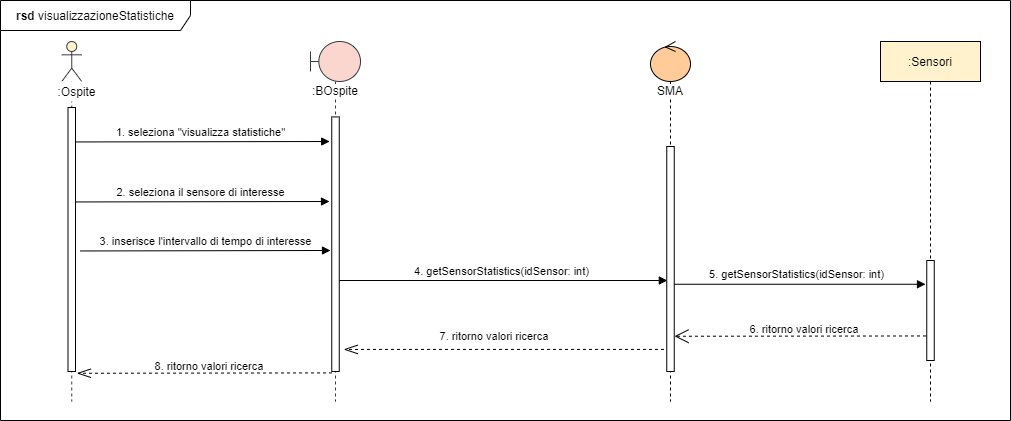

The diagram above was exported from draw.io. Its source (the exported page's mxGraphModel, read from the mxfile embedded in the PNG):
<mxGraphModel dx="1326" dy="1975" grid="1" gridSize="10" guides="1" tooltips="1" connect="1" arrows="1" fold="1" page="1" pageScale="1" pageWidth="827" pageHeight="1169" math="0" shadow="0">
  <root>
    <mxCell id="0" />
    <mxCell id="1" parent="0" />
    <mxCell id="yAodXcxc0bv4qq1QAj_a-29" value="&lt;b&gt;rsd &lt;/b&gt;visualizzazioneStatistiche" style="shape=umlFrame;whiteSpace=wrap;html=1;fillColor=#ffffff;width=190;height=30;" parent="1" vertex="1">
      <mxGeometry x="60" y="-1130" width="1010" height="420" as="geometry" />
    </mxCell>
    <mxCell id="ziMO1aSny8uf3uI-RHJb-1" value="1. seleziona &quot;visualizza statistiche&quot;" style="html=1;verticalAlign=bottom;startArrow=none;endArrow=block;startSize=8;startFill=0;entryX=-0.276;entryY=0.609;entryDx=0;entryDy=0;entryPerimeter=0;" parent="1" edge="1">
      <mxGeometry x="0.0032" relative="1" as="geometry">
        <mxPoint x="130.00000000000023" y="-988.54" as="sourcePoint" />
        <mxPoint x="389.18000000000006" y="-988.9990499999999" as="targetPoint" />
        <mxPoint as="offset" />
      </mxGeometry>
    </mxCell>
    <mxCell id="ziMO1aSny8uf3uI-RHJb-2" value="2. seleziona il sensore di interesse" style="html=1;verticalAlign=bottom;startArrow=none;endArrow=block;startSize=8;startFill=0;" parent="1" edge="1">
      <mxGeometry x="0.0032" relative="1" as="geometry">
        <mxPoint x="130.00000000000023" y="-928.54" as="sourcePoint" />
        <mxPoint x="389" y="-929" as="targetPoint" />
        <mxPoint as="offset" />
      </mxGeometry>
    </mxCell>
    <mxCell id="ziMO1aSny8uf3uI-RHJb-3" value="4. getSensorStatistics(idSensor: int)" style="html=1;verticalAlign=bottom;startArrow=none;endArrow=block;startSize=8;startFill=0;entryX=0.076;entryY=0.747;entryDx=0;entryDy=0;entryPerimeter=0;" parent="1" edge="1">
      <mxGeometry relative="1" as="geometry">
        <mxPoint x="394.5" y="-849.9950000000001" as="sourcePoint" />
        <mxPoint x="726.8199999999999" y="-849.9950000000001" as="targetPoint" />
      </mxGeometry>
    </mxCell>
    <mxCell id="ziMO1aSny8uf3uI-RHJb-4" value="" style="endArrow=openThin;dashed=1;endFill=0;endSize=12;html=1;entryX=1.606;entryY=0.862;entryDx=0;entryDy=0;entryPerimeter=0;" parent="1" edge="1">
      <mxGeometry width="160" relative="1" as="geometry">
        <mxPoint x="729.5" y="-781.0679" as="sourcePoint" />
        <mxPoint x="403.2950000000001" y="-781.0679" as="targetPoint" />
        <Array as="points" />
      </mxGeometry>
    </mxCell>
    <mxCell id="ziMO1aSny8uf3uI-RHJb-5" value="&lt;span style=&quot;font-size: 11px&quot;&gt;7. ritorno valori ricerca&amp;nbsp;&lt;/span&gt;" style="text;html=1;align=center;verticalAlign=middle;resizable=0;points=[];autosize=1;" parent="1" vertex="1">
      <mxGeometry x="490" y="-805.24" width="130" height="20" as="geometry" />
    </mxCell>
    <mxCell id="ziMO1aSny8uf3uI-RHJb-6" value="" style="endArrow=openThin;dashed=1;endFill=0;endSize=12;html=1;exitX=0.037;exitY=0.92;exitDx=0;exitDy=0;exitPerimeter=0;" parent="1" edge="1">
      <mxGeometry width="160" relative="1" as="geometry">
        <mxPoint x="391.5274999999999" y="-757.604" as="sourcePoint" />
        <mxPoint x="136.4150000000002" y="-757.24" as="targetPoint" />
        <Array as="points" />
      </mxGeometry>
    </mxCell>
    <mxCell id="ziMO1aSny8uf3uI-RHJb-7" value="&lt;span style=&quot;font-size: 11px&quot;&gt;8. ritorno valori ricerca&amp;nbsp;&lt;/span&gt;" style="text;html=1;align=center;verticalAlign=middle;resizable=0;points=[];autosize=1;" parent="1" vertex="1">
      <mxGeometry x="205.07000000000005" y="-775.24" width="130" height="20" as="geometry" />
    </mxCell>
    <mxCell id="ziMO1aSny8uf3uI-RHJb-8" value="" style="shape=umlLifeline;participant=umlActor;perimeter=lifelinePerimeter;whiteSpace=wrap;html=1;container=1;collapsible=0;recursiveResize=0;verticalAlign=top;spacingTop=36;outlineConnect=0;strokeColor=#36393d;fillColor=#FFF2CC;" parent="1" vertex="1">
      <mxGeometry x="121.25" y="-1089" width="20" height="360" as="geometry" />
    </mxCell>
    <mxCell id="ziMO1aSny8uf3uI-RHJb-9" value="" style="html=1;points=[];perimeter=orthogonalPerimeter;fillColor=#ffffff;" parent="ziMO1aSny8uf3uI-RHJb-8" vertex="1">
      <mxGeometry x="6.25" y="66" width="7.5" height="264" as="geometry" />
    </mxCell>
    <mxCell id="ziMO1aSny8uf3uI-RHJb-10" value=":Ospite" style="text;html=1;strokeColor=none;align=center;verticalAlign=middle;whiteSpace=wrap;rounded=0;fillColor=#ffffff;" parent="1" vertex="1">
      <mxGeometry x="100" y="-1049" width="72.5" height="20" as="geometry" />
    </mxCell>
    <mxCell id="ziMO1aSny8uf3uI-RHJb-11" value=":Sensori" style="shape=umlLifeline;perimeter=lifelinePerimeter;whiteSpace=wrap;html=1;container=1;collapsible=0;recursiveResize=0;outlineConnect=0;fillColor=#FFF2CC;" parent="1" vertex="1">
      <mxGeometry x="940" y="-1089" width="100" height="360" as="geometry" />
    </mxCell>
    <mxCell id="ziMO1aSny8uf3uI-RHJb-12" value="5. getSensorStatistics(idSensor: int)" style="html=1;verticalAlign=bottom;startArrow=none;endArrow=block;startSize=8;startFill=0;" parent="ziMO1aSny8uf3uI-RHJb-11" edge="1">
      <mxGeometry x="-0.0043" y="1" relative="1" as="geometry">
        <mxPoint x="-210.67647058823536" y="242.76" as="sourcePoint" />
        <mxPoint x="45" y="242.76" as="targetPoint" />
        <mxPoint as="offset" />
      </mxGeometry>
    </mxCell>
    <mxCell id="ziMO1aSny8uf3uI-RHJb-13" value="" style="html=1;points=[];perimeter=orthogonalPerimeter;fillColor=#ffffff;" parent="ziMO1aSny8uf3uI-RHJb-11" vertex="1">
      <mxGeometry x="46.25" y="219" width="7.5" height="100" as="geometry" />
    </mxCell>
    <mxCell id="ziMO1aSny8uf3uI-RHJb-14" value="" style="endArrow=open;dashed=1;endFill=0;endSize=12;html=1;exitX=-0.107;exitY=0.847;exitDx=0;exitDy=0;exitPerimeter=0;" parent="ziMO1aSny8uf3uI-RHJb-11" edge="1">
      <mxGeometry width="160" relative="1" as="geometry">
        <mxPoint x="45.44749999999999" y="294.4600000000001" as="sourcePoint" />
        <mxPoint x="-206" y="294.76" as="targetPoint" />
      </mxGeometry>
    </mxCell>
    <mxCell id="ziMO1aSny8uf3uI-RHJb-15" value="&lt;span style=&quot;background-color: rgb(255 , 255 , 255)&quot;&gt;:BOspite&lt;/span&gt;" style="shape=umlLifeline;participant=umlBoundary;perimeter=lifelinePerimeter;whiteSpace=wrap;html=1;container=1;collapsible=0;recursiveResize=0;verticalAlign=top;spacingTop=36;outlineConnect=0;strokeColor=#36393d;fillColor=#FAD6CF;size=40;" parent="1" vertex="1">
      <mxGeometry x="370" y="-1089" width="50" height="360" as="geometry" />
    </mxCell>
    <mxCell id="ziMO1aSny8uf3uI-RHJb-16" value="" style="html=1;points=[];perimeter=orthogonalPerimeter;fillColor=#ffffff;" parent="ziMO1aSny8uf3uI-RHJb-15" vertex="1">
      <mxGeometry x="21.25" y="75.45" width="7.5" height="254.55" as="geometry" />
    </mxCell>
    <mxCell id="ziMO1aSny8uf3uI-RHJb-17" value="&lt;span style=&quot;background-color: rgb(255 , 255 , 255)&quot;&gt;SMA&lt;/span&gt;" style="shape=umlLifeline;participant=umlControl;perimeter=lifelinePerimeter;whiteSpace=wrap;html=1;container=1;collapsible=0;recursiveResize=0;verticalAlign=top;spacingTop=36;outlineConnect=0;fillColor=#FFCC99;" parent="1" vertex="1">
      <mxGeometry x="710" y="-1089" width="40" height="360" as="geometry" />
    </mxCell>
    <mxCell id="ziMO1aSny8uf3uI-RHJb-18" value="" style="html=1;points=[];perimeter=orthogonalPerimeter;fillColor=#ffffff;" parent="ziMO1aSny8uf3uI-RHJb-17" vertex="1">
      <mxGeometry x="16.25" y="105" width="7.5" height="225" as="geometry" />
    </mxCell>
    <mxCell id="ziMO1aSny8uf3uI-RHJb-19" value="&lt;font style=&quot;font-size: 11px&quot;&gt;6. ritorno valori ricerca&amp;nbsp;&lt;/font&gt;" style="text;html=1;align=center;verticalAlign=middle;resizable=0;points=[];autosize=1;" parent="1" vertex="1">
      <mxGeometry x="800" y="-812.24" width="130" height="20" as="geometry" />
    </mxCell>
    <mxCell id="ziMO1aSny8uf3uI-RHJb-21" value="3. inserisce l'intervallo di tempo di interesse" style="html=1;verticalAlign=bottom;startArrow=none;endArrow=block;startSize=8;startFill=0;" parent="1" edge="1">
      <mxGeometry x="0.0032" relative="1" as="geometry">
        <mxPoint x="140.00000000000023" y="-879.54" as="sourcePoint" />
        <mxPoint x="390" y="-880" as="targetPoint" />
        <mxPoint as="offset" />
      </mxGeometry>
    </mxCell>
  </root>
</mxGraphModel>